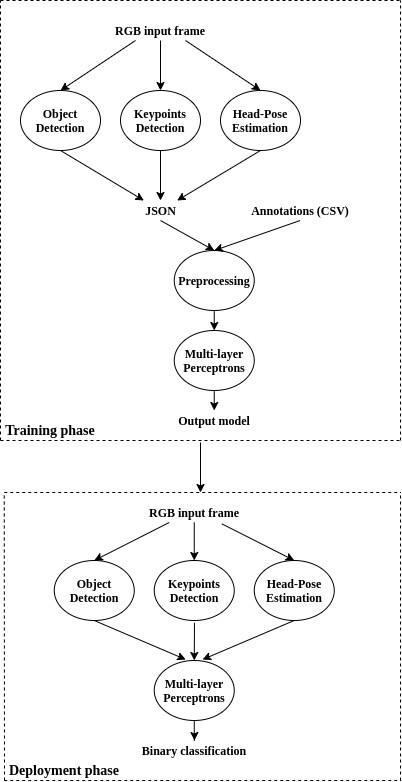

The diagram above was exported from draw.io. Its source (the exported page's mxGraphModel, read from the mxfile embedded in the PNG):
<mxGraphModel dx="934" dy="556" grid="1" gridSize="10" guides="1" tooltips="1" connect="1" arrows="1" fold="1" page="1" pageScale="1" pageWidth="827" pageHeight="1169" math="0" shadow="0">
  <root>
    <mxCell id="0" />
    <mxCell id="1" parent="0" />
    <mxCell id="_BWl6VHPIW6l6lVt-6eh-1" value="&lt;font face=&quot;Times New Roman&quot;&gt;&lt;b&gt;Object Detection&lt;/b&gt;&lt;/font&gt;" style="ellipse;whiteSpace=wrap;html=1;" parent="1" vertex="1">
      <mxGeometry x="193.75" y="710" width="80" height="60" as="geometry" />
    </mxCell>
    <mxCell id="_BWl6VHPIW6l6lVt-6eh-5" value="&lt;font face=&quot;Times New Roman&quot;&gt;&lt;b&gt;Keypoints Detection&lt;/b&gt;&lt;/font&gt;" style="ellipse;whiteSpace=wrap;html=1;" parent="1" vertex="1">
      <mxGeometry x="293.75" y="710" width="80" height="60" as="geometry" />
    </mxCell>
    <mxCell id="_BWl6VHPIW6l6lVt-6eh-6" value="&lt;font face=&quot;Times New Roman&quot;&gt;&lt;b&gt;Head-Pose Estimation&lt;br&gt;&lt;/b&gt;&lt;/font&gt;" style="ellipse;whiteSpace=wrap;html=1;" parent="1" vertex="1">
      <mxGeometry x="393.75" y="710" width="80" height="60" as="geometry" />
    </mxCell>
    <mxCell id="HL_AmqnF3x7lWRiPmWJd-17" value="" style="edgeStyle=orthogonalEdgeStyle;rounded=0;orthogonalLoop=1;jettySize=auto;html=1;" edge="1" parent="1" source="_BWl6VHPIW6l6lVt-6eh-7">
      <mxGeometry relative="1" as="geometry">
        <mxPoint x="334" y="890" as="targetPoint" />
      </mxGeometry>
    </mxCell>
    <mxCell id="_BWl6VHPIW6l6lVt-6eh-7" value="&lt;font face=&quot;Times New Roman&quot;&gt;&lt;b&gt;Multi-layer Perceptrons&lt;br&gt;&lt;/b&gt;&lt;/font&gt;" style="ellipse;whiteSpace=wrap;html=1;" parent="1" vertex="1">
      <mxGeometry x="293.75" y="810" width="80" height="60" as="geometry" />
    </mxCell>
    <mxCell id="_BWl6VHPIW6l6lVt-6eh-8" value="&lt;font face=&quot;Times New Roman&quot;&gt;&lt;b&gt;RGB input frame&lt;/b&gt;&lt;/font&gt;" style="text;html=1;strokeColor=none;fillColor=none;align=center;verticalAlign=middle;whiteSpace=wrap;rounded=0;" parent="1" vertex="1">
      <mxGeometry x="283.75" y="652" width="100" height="20" as="geometry" />
    </mxCell>
    <mxCell id="_BWl6VHPIW6l6lVt-6eh-9" value="&lt;font face=&quot;Times New Roman&quot;&gt;&lt;b&gt;Binary classification&lt;/b&gt;&lt;/font&gt;" style="text;html=1;strokeColor=none;fillColor=none;align=center;verticalAlign=middle;whiteSpace=wrap;rounded=0;" parent="1" vertex="1">
      <mxGeometry x="275.5" y="890" width="116.5" height="20" as="geometry" />
    </mxCell>
    <mxCell id="5NOu8mqm-Aaiql-1jSbK-2" value="&lt;font face=&quot;Times New Roman&quot;&gt;&lt;b&gt;Object Detection&lt;/b&gt;&lt;/font&gt;" style="ellipse;whiteSpace=wrap;html=1;" parent="1" vertex="1">
      <mxGeometry x="160" y="240" width="80" height="60" as="geometry" />
    </mxCell>
    <mxCell id="5NOu8mqm-Aaiql-1jSbK-4" value="&lt;font face=&quot;Times New Roman&quot;&gt;&lt;b&gt;Keypoints Detection&lt;/b&gt;&lt;/font&gt;" style="ellipse;whiteSpace=wrap;html=1;" parent="1" vertex="1">
      <mxGeometry x="260" y="240" width="80" height="60" as="geometry" />
    </mxCell>
    <mxCell id="5NOu8mqm-Aaiql-1jSbK-6" value="&lt;font face=&quot;Times New Roman&quot;&gt;&lt;b&gt;Head-Pose Estimation&lt;br&gt;&lt;/b&gt;&lt;/font&gt;" style="ellipse;whiteSpace=wrap;html=1;" parent="1" vertex="1">
      <mxGeometry x="360" y="240" width="80" height="60" as="geometry" />
    </mxCell>
    <mxCell id="5NOu8mqm-Aaiql-1jSbK-23" style="edgeStyle=orthogonalEdgeStyle;rounded=0;orthogonalLoop=1;jettySize=auto;html=1;entryX=0.5;entryY=0;entryDx=0;entryDy=0;" parent="1" edge="1">
      <mxGeometry relative="1" as="geometry">
        <mxPoint x="353.7500000000002" y="460.0000000000001" as="sourcePoint" />
        <mxPoint x="353.7500000000002" y="480.0000000000001" as="targetPoint" />
      </mxGeometry>
    </mxCell>
    <mxCell id="5NOu8mqm-Aaiql-1jSbK-8" value="&lt;font face=&quot;Times New Roman&quot;&gt;&lt;b&gt;Preprocessing&lt;br&gt;&lt;/b&gt;&lt;/font&gt;" style="ellipse;whiteSpace=wrap;html=1;" parent="1" vertex="1">
      <mxGeometry x="313.75" y="400" width="80" height="60" as="geometry" />
    </mxCell>
    <mxCell id="5NOu8mqm-Aaiql-1jSbK-10" value="&lt;font face=&quot;Times New Roman&quot;&gt;&lt;b&gt;RGB input frame&lt;/b&gt;&lt;/font&gt;" style="text;html=1;strokeColor=none;fillColor=none;align=center;verticalAlign=middle;whiteSpace=wrap;rounded=0;" parent="1" vertex="1">
      <mxGeometry x="250" y="170" width="100" height="20" as="geometry" />
    </mxCell>
    <mxCell id="5NOu8mqm-Aaiql-1jSbK-14" value="&lt;font face=&quot;Times New Roman&quot;&gt;&lt;b&gt;JSON&lt;br&gt;&lt;/b&gt;&lt;/font&gt;" style="text;html=1;strokeColor=none;fillColor=none;align=center;verticalAlign=middle;whiteSpace=wrap;rounded=0;" parent="1" vertex="1">
      <mxGeometry x="266.75" y="350" width="66.5" height="20" as="geometry" />
    </mxCell>
    <mxCell id="5NOu8mqm-Aaiql-1jSbK-15" value="&lt;font face=&quot;Times New Roman&quot;&gt;&lt;b&gt;Annotations (CSV)&lt;br&gt;&lt;/b&gt;&lt;/font&gt;" style="text;html=1;strokeColor=none;fillColor=none;align=center;verticalAlign=middle;whiteSpace=wrap;rounded=0;" parent="1" vertex="1">
      <mxGeometry x="385.5" y="350" width="108.25" height="20" as="geometry" />
    </mxCell>
    <mxCell id="5NOu8mqm-Aaiql-1jSbK-29" value="" style="endArrow=none;dashed=1;html=1;" parent="1" edge="1">
      <mxGeometry width="50" height="50" relative="1" as="geometry">
        <mxPoint x="140" y="590" as="sourcePoint" />
        <mxPoint x="540" y="590" as="targetPoint" />
      </mxGeometry>
    </mxCell>
    <mxCell id="5NOu8mqm-Aaiql-1jSbK-30" value="" style="endArrow=none;dashed=1;html=1;" parent="1" edge="1">
      <mxGeometry width="50" height="50" relative="1" as="geometry">
        <mxPoint x="540" y="590" as="sourcePoint" />
        <mxPoint x="540" y="150" as="targetPoint" />
      </mxGeometry>
    </mxCell>
    <mxCell id="5NOu8mqm-Aaiql-1jSbK-31" value="" style="endArrow=none;dashed=1;html=1;" parent="1" edge="1">
      <mxGeometry width="50" height="50" relative="1" as="geometry">
        <mxPoint x="140" y="150" as="sourcePoint" />
        <mxPoint x="540" y="150" as="targetPoint" />
      </mxGeometry>
    </mxCell>
    <mxCell id="5NOu8mqm-Aaiql-1jSbK-32" value="&lt;font face=&quot;Times New Roman&quot; style=&quot;font-size: 14px;&quot;&gt;&lt;b style=&quot;font-size: 14px;&quot;&gt;Training phase&lt;/b&gt;&lt;/font&gt;" style="text;html=1;strokeColor=none;fillColor=none;align=center;verticalAlign=middle;whiteSpace=wrap;rounded=0;fontSize=14;" parent="1" vertex="1">
      <mxGeometry x="140" y="570" width="100" height="20" as="geometry" />
    </mxCell>
    <mxCell id="5NOu8mqm-Aaiql-1jSbK-33" value="" style="endArrow=none;dashed=1;html=1;" parent="1" edge="1">
      <mxGeometry width="50" height="50" relative="1" as="geometry">
        <mxPoint x="144" y="930" as="sourcePoint" />
        <mxPoint x="143.75" y="642" as="targetPoint" />
      </mxGeometry>
    </mxCell>
    <mxCell id="5NOu8mqm-Aaiql-1jSbK-34" value="" style="endArrow=none;dashed=1;html=1;" parent="1" edge="1">
      <mxGeometry width="50" height="50" relative="1" as="geometry">
        <mxPoint x="143.75" y="642" as="sourcePoint" />
        <mxPoint x="540" y="642" as="targetPoint" />
      </mxGeometry>
    </mxCell>
    <mxCell id="5NOu8mqm-Aaiql-1jSbK-36" value="" style="endArrow=none;dashed=1;html=1;" parent="1" edge="1">
      <mxGeometry width="50" height="50" relative="1" as="geometry">
        <mxPoint x="540" y="930" as="sourcePoint" />
        <mxPoint x="539.9999999999999" y="642" as="targetPoint" />
      </mxGeometry>
    </mxCell>
    <mxCell id="5NOu8mqm-Aaiql-1jSbK-37" value="" style="endArrow=none;dashed=1;html=1;" parent="1" edge="1">
      <mxGeometry width="50" height="50" relative="1" as="geometry">
        <mxPoint x="143.75" y="930" as="sourcePoint" />
        <mxPoint x="540" y="930" as="targetPoint" />
      </mxGeometry>
    </mxCell>
    <mxCell id="5NOu8mqm-Aaiql-1jSbK-38" value="&lt;font face=&quot;Times New Roman&quot; style=&quot;font-size: 14px;&quot;&gt;&lt;b style=&quot;font-size: 14px;&quot;&gt;Deployment phase&lt;/b&gt;&lt;/font&gt;" style="text;html=1;strokeColor=none;fillColor=none;align=center;verticalAlign=middle;whiteSpace=wrap;rounded=0;fontSize=14;" parent="1" vertex="1">
      <mxGeometry x="144" y="910" width="120" height="20" as="geometry" />
    </mxCell>
    <mxCell id="5NOu8mqm-Aaiql-1jSbK-40" value="" style="endArrow=classic;html=1;" parent="1" edge="1">
      <mxGeometry width="50" height="50" relative="1" as="geometry">
        <mxPoint x="340" y="592" as="sourcePoint" />
        <mxPoint x="340" y="642" as="targetPoint" />
      </mxGeometry>
    </mxCell>
    <mxCell id="Lce5gZoXf3uCwcvmvVib-1" value="&lt;font face=&quot;Times New Roman&quot;&gt;&lt;b&gt;Multi-layer Perceptrons&lt;br&gt;&lt;/b&gt;&lt;/font&gt;" style="ellipse;whiteSpace=wrap;html=1;" parent="1" vertex="1">
      <mxGeometry x="313.75" y="480" width="80" height="60" as="geometry" />
    </mxCell>
    <mxCell id="Lce5gZoXf3uCwcvmvVib-7" value="" style="edgeStyle=orthogonalEdgeStyle;rounded=0;orthogonalLoop=1;jettySize=auto;html=1;" parent="1" edge="1">
      <mxGeometry relative="1" as="geometry">
        <mxPoint x="353.75" y="560" as="targetPoint" />
        <mxPoint x="353.75" y="540" as="sourcePoint" />
      </mxGeometry>
    </mxCell>
    <mxCell id="Lce5gZoXf3uCwcvmvVib-8" value="&lt;font face=&quot;Times New Roman&quot;&gt;&lt;b&gt;Output model&lt;br&gt;&lt;/b&gt;&lt;/font&gt;" style="text;html=1;strokeColor=none;fillColor=none;align=center;verticalAlign=middle;whiteSpace=wrap;rounded=0;" parent="1" vertex="1">
      <mxGeometry x="295.5" y="560" width="116.5" height="20" as="geometry" />
    </mxCell>
    <mxCell id="Lce5gZoXf3uCwcvmvVib-9" value="" style="endArrow=none;dashed=1;html=1;" parent="1" edge="1">
      <mxGeometry width="50" height="50" relative="1" as="geometry">
        <mxPoint x="140" y="590" as="sourcePoint" />
        <mxPoint x="140" y="150" as="targetPoint" />
      </mxGeometry>
    </mxCell>
    <mxCell id="HL_AmqnF3x7lWRiPmWJd-1" value="" style="endArrow=classic;html=1;exitX=0.75;exitY=1;exitDx=0;exitDy=0;entryX=0.5;entryY=0;entryDx=0;entryDy=0;" edge="1" parent="1" source="5NOu8mqm-Aaiql-1jSbK-10" target="5NOu8mqm-Aaiql-1jSbK-6">
      <mxGeometry width="50" height="50" relative="1" as="geometry">
        <mxPoint x="400" y="420" as="sourcePoint" />
        <mxPoint x="450" y="370" as="targetPoint" />
      </mxGeometry>
    </mxCell>
    <mxCell id="HL_AmqnF3x7lWRiPmWJd-2" value="" style="endArrow=classic;html=1;entryX=0.5;entryY=0;entryDx=0;entryDy=0;" edge="1" parent="1" target="5NOu8mqm-Aaiql-1jSbK-4">
      <mxGeometry width="50" height="50" relative="1" as="geometry">
        <mxPoint x="300" y="190" as="sourcePoint" />
        <mxPoint x="350" y="240" as="targetPoint" />
      </mxGeometry>
    </mxCell>
    <mxCell id="HL_AmqnF3x7lWRiPmWJd-3" value="" style="endArrow=classic;html=1;entryX=0.5;entryY=0;entryDx=0;entryDy=0;exitX=0.25;exitY=1;exitDx=0;exitDy=0;" edge="1" parent="1" source="5NOu8mqm-Aaiql-1jSbK-10" target="5NOu8mqm-Aaiql-1jSbK-2">
      <mxGeometry width="50" height="50" relative="1" as="geometry">
        <mxPoint x="300" y="190" as="sourcePoint" />
        <mxPoint x="350" y="240" as="targetPoint" />
      </mxGeometry>
    </mxCell>
    <mxCell id="HL_AmqnF3x7lWRiPmWJd-4" value="" style="endArrow=classic;html=1;exitX=0.5;exitY=1;exitDx=0;exitDy=0;entryX=0.5;entryY=0;entryDx=0;entryDy=0;" edge="1" parent="1" source="5NOu8mqm-Aaiql-1jSbK-4" target="5NOu8mqm-Aaiql-1jSbK-14">
      <mxGeometry width="50" height="50" relative="1" as="geometry">
        <mxPoint x="300" y="380" as="sourcePoint" />
        <mxPoint x="350" y="330" as="targetPoint" />
      </mxGeometry>
    </mxCell>
    <mxCell id="HL_AmqnF3x7lWRiPmWJd-5" value="" style="endArrow=classic;html=1;exitX=0.5;exitY=1;exitDx=0;exitDy=0;" edge="1" parent="1" source="5NOu8mqm-Aaiql-1jSbK-6" target="5NOu8mqm-Aaiql-1jSbK-14">
      <mxGeometry width="50" height="50" relative="1" as="geometry">
        <mxPoint x="300" y="380" as="sourcePoint" />
        <mxPoint x="350" y="330" as="targetPoint" />
      </mxGeometry>
    </mxCell>
    <mxCell id="HL_AmqnF3x7lWRiPmWJd-6" value="" style="endArrow=classic;html=1;exitX=0.5;exitY=1;exitDx=0;exitDy=0;entryX=0.25;entryY=0;entryDx=0;entryDy=0;" edge="1" parent="1" source="5NOu8mqm-Aaiql-1jSbK-2" target="5NOu8mqm-Aaiql-1jSbK-14">
      <mxGeometry width="50" height="50" relative="1" as="geometry">
        <mxPoint x="300" y="380" as="sourcePoint" />
        <mxPoint x="350" y="330" as="targetPoint" />
      </mxGeometry>
    </mxCell>
    <mxCell id="HL_AmqnF3x7lWRiPmWJd-7" value="" style="endArrow=classic;html=1;entryX=0.5;entryY=0;entryDx=0;entryDy=0;exitX=0.5;exitY=1;exitDx=0;exitDy=0;" edge="1" parent="1" source="5NOu8mqm-Aaiql-1jSbK-14" target="5NOu8mqm-Aaiql-1jSbK-8">
      <mxGeometry width="50" height="50" relative="1" as="geometry">
        <mxPoint x="300" y="440" as="sourcePoint" />
        <mxPoint x="350" y="390" as="targetPoint" />
      </mxGeometry>
    </mxCell>
    <mxCell id="HL_AmqnF3x7lWRiPmWJd-8" value="" style="endArrow=classic;html=1;exitX=0.5;exitY=1;exitDx=0;exitDy=0;entryX=0.5;entryY=0;entryDx=0;entryDy=0;" edge="1" parent="1" source="5NOu8mqm-Aaiql-1jSbK-15" target="5NOu8mqm-Aaiql-1jSbK-8">
      <mxGeometry width="50" height="50" relative="1" as="geometry">
        <mxPoint x="300" y="440" as="sourcePoint" />
        <mxPoint x="350" y="390" as="targetPoint" />
      </mxGeometry>
    </mxCell>
    <mxCell id="HL_AmqnF3x7lWRiPmWJd-10" value="" style="endArrow=classic;html=1;entryX=0.5;entryY=0;entryDx=0;entryDy=0;exitX=0.5;exitY=1;exitDx=0;exitDy=0;" edge="1" parent="1" source="_BWl6VHPIW6l6lVt-6eh-8" target="_BWl6VHPIW6l6lVt-6eh-5">
      <mxGeometry width="50" height="50" relative="1" as="geometry">
        <mxPoint x="320" y="820" as="sourcePoint" />
        <mxPoint x="370" y="770" as="targetPoint" />
      </mxGeometry>
    </mxCell>
    <mxCell id="HL_AmqnF3x7lWRiPmWJd-11" value="" style="endArrow=classic;html=1;entryX=0.5;entryY=0;entryDx=0;entryDy=0;exitX=0.25;exitY=1;exitDx=0;exitDy=0;" edge="1" parent="1" source="_BWl6VHPIW6l6lVt-6eh-8" target="_BWl6VHPIW6l6lVt-6eh-1">
      <mxGeometry width="50" height="50" relative="1" as="geometry">
        <mxPoint x="310" y="680" as="sourcePoint" />
        <mxPoint x="370" y="720" as="targetPoint" />
      </mxGeometry>
    </mxCell>
    <mxCell id="HL_AmqnF3x7lWRiPmWJd-12" value="" style="endArrow=classic;html=1;entryX=0.5;entryY=0;entryDx=0;entryDy=0;exitX=0.776;exitY=1.067;exitDx=0;exitDy=0;exitPerimeter=0;" edge="1" parent="1" source="_BWl6VHPIW6l6lVt-6eh-8" target="_BWl6VHPIW6l6lVt-6eh-6">
      <mxGeometry width="50" height="50" relative="1" as="geometry">
        <mxPoint x="320" y="770" as="sourcePoint" />
        <mxPoint x="370" y="720" as="targetPoint" />
      </mxGeometry>
    </mxCell>
    <mxCell id="HL_AmqnF3x7lWRiPmWJd-13" value="" style="endArrow=classic;html=1;entryX=0.5;entryY=0;entryDx=0;entryDy=0;exitX=0.503;exitY=1.039;exitDx=0;exitDy=0;exitPerimeter=0;" edge="1" parent="1" source="_BWl6VHPIW6l6lVt-6eh-5" target="_BWl6VHPIW6l6lVt-6eh-7">
      <mxGeometry width="50" height="50" relative="1" as="geometry">
        <mxPoint x="320" y="840" as="sourcePoint" />
        <mxPoint x="370" y="790" as="targetPoint" />
      </mxGeometry>
    </mxCell>
    <mxCell id="HL_AmqnF3x7lWRiPmWJd-14" value="" style="endArrow=classic;html=1;exitX=0.5;exitY=1;exitDx=0;exitDy=0;entryX=0.393;entryY=-0.016;entryDx=0;entryDy=0;entryPerimeter=0;" edge="1" parent="1" source="_BWl6VHPIW6l6lVt-6eh-1" target="_BWl6VHPIW6l6lVt-6eh-7">
      <mxGeometry width="50" height="50" relative="1" as="geometry">
        <mxPoint x="300" y="840" as="sourcePoint" />
        <mxPoint x="310" y="800" as="targetPoint" />
      </mxGeometry>
    </mxCell>
    <mxCell id="HL_AmqnF3x7lWRiPmWJd-15" value="" style="endArrow=classic;html=1;exitX=0.5;exitY=1;exitDx=0;exitDy=0;entryX=0.604;entryY=-0.016;entryDx=0;entryDy=0;entryPerimeter=0;" edge="1" parent="1" source="_BWl6VHPIW6l6lVt-6eh-6" target="_BWl6VHPIW6l6lVt-6eh-7">
      <mxGeometry width="50" height="50" relative="1" as="geometry">
        <mxPoint x="300" y="840" as="sourcePoint" />
        <mxPoint x="350" y="800" as="targetPoint" />
      </mxGeometry>
    </mxCell>
  </root>
</mxGraphModel>